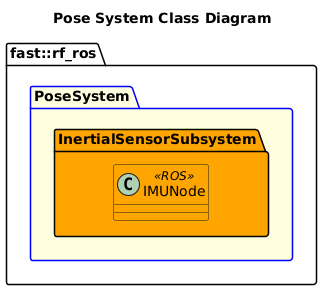

The diagram above was rendered by PlantUML. Its source (embedded in the PNG):
@startuml
title Pose System Class Diagram

namespace fast::rf_ros {
    package PoseSystem #LightYellow;line:blue {
        namespace InertialSensorSubsystem #Orange {
            class IMUNode <<ROS>> #Orange {

            }
        }
    }
}
@enduml